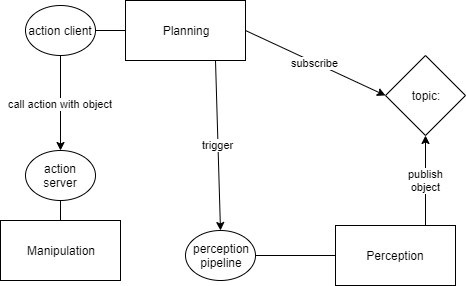

The diagram above was exported from draw.io. Its source (the exported page's mxGraphModel, read from the mxfile embedded in the PNG):
<mxGraphModel dx="1408" dy="633" grid="1" gridSize="10" guides="1" tooltips="1" connect="1" arrows="1" fold="1" page="1" pageScale="1" pageWidth="827" pageHeight="1169" math="0" shadow="0">
  <root>
    <mxCell id="0" />
    <mxCell id="1" parent="0" />
    <mxCell id="2" value="Perception" style="rounded=0;whiteSpace=wrap;html=1;" vertex="1" parent="1">
      <mxGeometry x="550" y="245" width="120" height="60" as="geometry" />
    </mxCell>
    <mxCell id="3" value="Planning" style="rounded=0;whiteSpace=wrap;html=1;" vertex="1" parent="1">
      <mxGeometry x="340" y="20" width="120" height="60" as="geometry" />
    </mxCell>
    <mxCell id="4" value="Manipulation" style="rounded=0;whiteSpace=wrap;html=1;" vertex="1" parent="1">
      <mxGeometry x="215" y="240" width="120" height="60" as="geometry" />
    </mxCell>
    <mxCell id="5" value="action server" style="ellipse;whiteSpace=wrap;html=1;" vertex="1" parent="1">
      <mxGeometry x="240" y="170" width="70" height="50" as="geometry" />
    </mxCell>
    <mxCell id="6" value="" style="endArrow=none;html=1;entryX=0.5;entryY=1;entryDx=0;entryDy=0;exitX=0.5;exitY=0;exitDx=0;exitDy=0;" edge="1" source="4" target="5" parent="1">
      <mxGeometry width="50" height="50" relative="1" as="geometry">
        <mxPoint x="60" y="450" as="sourcePoint" />
        <mxPoint x="110" y="400" as="targetPoint" />
      </mxGeometry>
    </mxCell>
    <mxCell id="7" value="action client" style="ellipse;whiteSpace=wrap;html=1;" vertex="1" parent="1">
      <mxGeometry x="240" y="25" width="70" height="50" as="geometry" />
    </mxCell>
    <mxCell id="8" value="" style="endArrow=none;html=1;entryX=0;entryY=0.5;entryDx=0;entryDy=0;exitX=1;exitY=0.5;exitDx=0;exitDy=0;" edge="1" source="7" target="3" parent="1">
      <mxGeometry width="50" height="50" relative="1" as="geometry">
        <mxPoint x="60" y="450" as="sourcePoint" />
        <mxPoint x="110" y="400" as="targetPoint" />
      </mxGeometry>
    </mxCell>
    <mxCell id="9" value="call action with object" style="endArrow=classic;html=1;exitX=0.5;exitY=1;exitDx=0;exitDy=0;entryX=0.5;entryY=0;entryDx=0;entryDy=0;" edge="1" source="7" target="5" parent="1">
      <mxGeometry width="50" height="50" relative="1" as="geometry">
        <mxPoint x="60" y="450" as="sourcePoint" />
        <mxPoint x="110" y="400" as="targetPoint" />
      </mxGeometry>
    </mxCell>
    <mxCell id="10" value="topic:&lt;br&gt;" style="rhombus;whiteSpace=wrap;html=1;" vertex="1" parent="1">
      <mxGeometry x="600" y="75" width="80" height="80" as="geometry" />
    </mxCell>
    <mxCell id="11" value="perception&lt;br&gt;pipeline" style="ellipse;whiteSpace=wrap;html=1;" vertex="1" parent="1">
      <mxGeometry x="400" y="250" width="70" height="50" as="geometry" />
    </mxCell>
    <mxCell id="12" value="" style="endArrow=none;html=1;entryX=1;entryY=0.5;entryDx=0;entryDy=0;exitX=0;exitY=0.5;exitDx=0;exitDy=0;" edge="1" source="2" target="11" parent="1">
      <mxGeometry width="50" height="50" relative="1" as="geometry">
        <mxPoint x="60" y="450" as="sourcePoint" />
        <mxPoint x="110" y="400" as="targetPoint" />
      </mxGeometry>
    </mxCell>
    <mxCell id="13" value="trigger" style="endArrow=classic;html=1;exitX=0.75;exitY=1;exitDx=0;exitDy=0;entryX=0.5;entryY=0;entryDx=0;entryDy=0;" edge="1" source="3" target="11" parent="1">
      <mxGeometry width="50" height="50" relative="1" as="geometry">
        <mxPoint x="60" y="450" as="sourcePoint" />
        <mxPoint x="110" y="400" as="targetPoint" />
      </mxGeometry>
    </mxCell>
    <mxCell id="14" value="publish&lt;br&gt;object" style="endArrow=classic;html=1;exitX=0.75;exitY=0;exitDx=0;exitDy=0;entryX=0.5;entryY=1;entryDx=0;entryDy=0;" edge="1" parent="1">
      <mxGeometry width="50" height="50" relative="1" as="geometry">
        <mxPoint x="640" y="245" as="sourcePoint" />
        <mxPoint x="640" y="155" as="targetPoint" />
      </mxGeometry>
    </mxCell>
    <mxCell id="15" value="subscribe" style="endArrow=classic;html=1;entryX=0;entryY=0.5;entryDx=0;entryDy=0;exitX=1;exitY=0.5;exitDx=0;exitDy=0;" edge="1" source="3" target="10" parent="1">
      <mxGeometry width="50" height="50" relative="1" as="geometry">
        <mxPoint x="60" y="450" as="sourcePoint" />
        <mxPoint x="110" y="400" as="targetPoint" />
      </mxGeometry>
    </mxCell>
  </root>
</mxGraphModel>